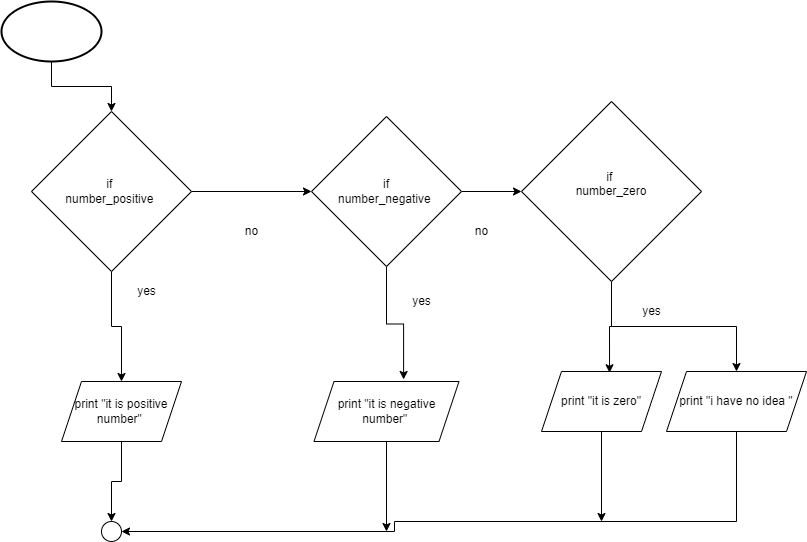

The diagram above was exported from draw.io. Its source (the exported page's mxGraphModel, read from the mxfile embedded in the PNG):
<mxGraphModel dx="434" dy="332" grid="1" gridSize="10" guides="1" tooltips="1" connect="1" arrows="1" fold="1" page="1" pageScale="1" pageWidth="827" pageHeight="1169" math="0" shadow="0">
  <root>
    <mxCell id="0" />
    <mxCell id="1" parent="0" />
    <mxCell id="7" style="edgeStyle=orthogonalEdgeStyle;rounded=0;html=1;entryX=0.5;entryY=0;entryDx=0;entryDy=0;" parent="1" source="2" target="6" edge="1">
      <mxGeometry relative="1" as="geometry" />
    </mxCell>
    <mxCell id="10" style="edgeStyle=orthogonalEdgeStyle;rounded=0;html=1;entryX=0;entryY=0.5;entryDx=0;entryDy=0;" parent="1" source="2" target="9" edge="1">
      <mxGeometry relative="1" as="geometry" />
    </mxCell>
    <mxCell id="2" value="if&amp;nbsp;&lt;br&gt;number_positive&amp;nbsp;" style="rhombus;whiteSpace=wrap;html=1;" parent="1" vertex="1">
      <mxGeometry x="40" y="120" width="160" height="160" as="geometry" />
    </mxCell>
    <mxCell id="3" value="" style="verticalLabelPosition=bottom;verticalAlign=top;html=1;shape=mxgraph.flowchart.on-page_reference;" parent="1" vertex="1">
      <mxGeometry x="30" y="90" height="10" as="geometry" />
    </mxCell>
    <mxCell id="4" value="" style="whiteSpace=wrap;html=1;" parent="1" vertex="1">
      <mxGeometry x="10" y="50" height="60" as="geometry" />
    </mxCell>
    <mxCell id="23" style="edgeStyle=orthogonalEdgeStyle;rounded=0;html=1;" parent="1" source="6" target="21" edge="1">
      <mxGeometry relative="1" as="geometry" />
    </mxCell>
    <mxCell id="6" value="print &quot;it is positive number&quot;&amp;nbsp;" style="shape=parallelogram;perimeter=parallelogramPerimeter;whiteSpace=wrap;html=1;fixedSize=1;" parent="1" vertex="1">
      <mxGeometry x="70" y="390" width="120" height="60" as="geometry" />
    </mxCell>
    <mxCell id="8" value="yes&lt;br&gt;" style="text;html=1;align=center;verticalAlign=middle;resizable=0;points=[];autosize=1;strokeColor=none;fillColor=none;" parent="1" vertex="1">
      <mxGeometry x="140" y="290" width="30" height="20" as="geometry" />
    </mxCell>
    <mxCell id="12" style="edgeStyle=orthogonalEdgeStyle;rounded=0;html=1;" parent="1" source="9" target="11" edge="1">
      <mxGeometry relative="1" as="geometry" />
    </mxCell>
    <mxCell id="16" style="edgeStyle=orthogonalEdgeStyle;rounded=0;html=1;entryX=0.618;entryY=-0.034;entryDx=0;entryDy=0;entryPerimeter=0;" parent="1" source="9" target="15" edge="1">
      <mxGeometry relative="1" as="geometry" />
    </mxCell>
    <mxCell id="9" value="if&lt;br&gt;number_negative&amp;nbsp;" style="rhombus;whiteSpace=wrap;html=1;" parent="1" vertex="1">
      <mxGeometry x="320" y="125" width="150" height="150" as="geometry" />
    </mxCell>
    <mxCell id="19" style="edgeStyle=orthogonalEdgeStyle;rounded=0;html=1;entryX=0.567;entryY=0.021;entryDx=0;entryDy=0;entryPerimeter=0;" parent="1" source="11" target="18" edge="1">
      <mxGeometry relative="1" as="geometry" />
    </mxCell>
    <mxCell id="25" style="edgeStyle=orthogonalEdgeStyle;rounded=0;html=1;entryX=0.5;entryY=0;entryDx=0;entryDy=0;" parent="1" source="11" target="24" edge="1">
      <mxGeometry relative="1" as="geometry" />
    </mxCell>
    <mxCell id="11" value="if&amp;nbsp;&lt;br&gt;number_zero&lt;br&gt;&amp;nbsp;" style="rhombus;whiteSpace=wrap;html=1;" parent="1" vertex="1">
      <mxGeometry x="530" y="110" width="180" height="180" as="geometry" />
    </mxCell>
    <mxCell id="13" value="no" style="text;html=1;align=center;verticalAlign=middle;resizable=0;points=[];autosize=1;strokeColor=none;fillColor=none;" parent="1" vertex="1">
      <mxGeometry x="245" y="230" width="30" height="20" as="geometry" />
    </mxCell>
    <mxCell id="14" value="no&lt;br&gt;" style="text;html=1;align=center;verticalAlign=middle;resizable=0;points=[];autosize=1;strokeColor=none;fillColor=none;" parent="1" vertex="1">
      <mxGeometry x="475" y="230" width="30" height="20" as="geometry" />
    </mxCell>
    <mxCell id="29" style="edgeStyle=orthogonalEdgeStyle;rounded=0;html=1;" parent="1" source="15" edge="1">
      <mxGeometry relative="1" as="geometry">
        <mxPoint x="395" y="540" as="targetPoint" />
      </mxGeometry>
    </mxCell>
    <mxCell id="15" value="print &quot;it is negative number&quot;&amp;nbsp;" style="shape=parallelogram;perimeter=parallelogramPerimeter;whiteSpace=wrap;html=1;fixedSize=1;" parent="1" vertex="1">
      <mxGeometry x="322.5" y="390" width="145" height="60" as="geometry" />
    </mxCell>
    <mxCell id="17" value="yes" style="text;html=1;align=center;verticalAlign=middle;resizable=0;points=[];autosize=1;strokeColor=none;fillColor=none;" parent="1" vertex="1">
      <mxGeometry x="415" y="300" width="30" height="20" as="geometry" />
    </mxCell>
    <mxCell id="28" style="edgeStyle=orthogonalEdgeStyle;rounded=0;html=1;" parent="1" source="18" edge="1">
      <mxGeometry relative="1" as="geometry">
        <mxPoint x="610" y="530" as="targetPoint" />
      </mxGeometry>
    </mxCell>
    <mxCell id="18" value="print &quot;it is zero&quot;" style="shape=parallelogram;perimeter=parallelogramPerimeter;whiteSpace=wrap;html=1;fixedSize=1;" parent="1" vertex="1">
      <mxGeometry x="550" y="380" width="120" height="60" as="geometry" />
    </mxCell>
    <mxCell id="20" value="yes" style="text;html=1;align=center;verticalAlign=middle;resizable=0;points=[];autosize=1;strokeColor=none;fillColor=none;" parent="1" vertex="1">
      <mxGeometry x="645" y="310" width="30" height="20" as="geometry" />
    </mxCell>
    <mxCell id="21" value="" style="ellipse;whiteSpace=wrap;html=1;aspect=fixed;" parent="1" vertex="1">
      <mxGeometry x="110" y="530" width="20" height="20" as="geometry" />
    </mxCell>
    <mxCell id="26" style="edgeStyle=orthogonalEdgeStyle;rounded=0;html=1;entryX=1;entryY=0.5;entryDx=0;entryDy=0;" parent="1" source="24" target="21" edge="1">
      <mxGeometry relative="1" as="geometry">
        <Array as="points">
          <mxPoint x="745" y="530" />
          <mxPoint x="403" y="530" />
          <mxPoint x="403" y="540" />
        </Array>
      </mxGeometry>
    </mxCell>
    <mxCell id="24" value="print &quot;i have no idea &quot;" style="shape=parallelogram;perimeter=parallelogramPerimeter;whiteSpace=wrap;html=1;fixedSize=1;" parent="1" vertex="1">
      <mxGeometry x="675" y="380" width="140" height="60" as="geometry" />
    </mxCell>
    <mxCell id="31" style="edgeStyle=orthogonalEdgeStyle;html=1;entryX=0.5;entryY=0;entryDx=0;entryDy=0;rounded=0;" edge="1" parent="1" source="30" target="2">
      <mxGeometry relative="1" as="geometry" />
    </mxCell>
    <mxCell id="30" value="" style="strokeWidth=2;html=1;shape=mxgraph.flowchart.start_1;whiteSpace=wrap;" vertex="1" parent="1">
      <mxGeometry x="10" y="10" width="100" height="60" as="geometry" />
    </mxCell>
  </root>
</mxGraphModel>